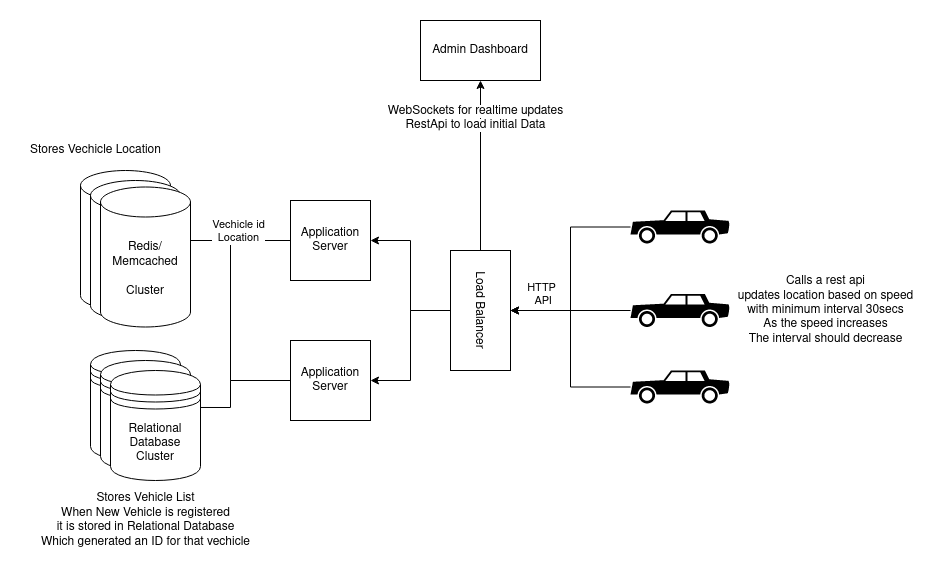

The diagram above was exported from draw.io. Its source (the exported page's mxGraphModel, read from the mxfile embedded in the PNG):
<mxGraphModel dx="1718" dy="1563" grid="1" gridSize="10" guides="1" tooltips="1" connect="1" arrows="1" fold="1" page="1" pageScale="1" pageWidth="850" pageHeight="1100" math="0" shadow="0">
  <root>
    <mxCell id="0" />
    <mxCell id="1" parent="0" />
    <mxCell id="cu9eW7DIwsDQdEGFCU5m-4" style="edgeStyle=orthogonalEdgeStyle;rounded=0;orthogonalLoop=1;jettySize=auto;html=1;entryX=1;entryY=0.5;entryDx=0;entryDy=0;" edge="1" parent="1" source="cu9eW7DIwsDQdEGFCU5m-1" target="cu9eW7DIwsDQdEGFCU5m-3">
      <mxGeometry relative="1" as="geometry" />
    </mxCell>
    <mxCell id="cu9eW7DIwsDQdEGFCU5m-5" style="edgeStyle=orthogonalEdgeStyle;rounded=0;orthogonalLoop=1;jettySize=auto;html=1;entryX=1;entryY=0.5;entryDx=0;entryDy=0;" edge="1" parent="1" source="cu9eW7DIwsDQdEGFCU5m-1" target="cu9eW7DIwsDQdEGFCU5m-2">
      <mxGeometry relative="1" as="geometry" />
    </mxCell>
    <mxCell id="cu9eW7DIwsDQdEGFCU5m-33" style="edgeStyle=orthogonalEdgeStyle;rounded=0;orthogonalLoop=1;jettySize=auto;html=1;" edge="1" parent="1" source="cu9eW7DIwsDQdEGFCU5m-1" target="cu9eW7DIwsDQdEGFCU5m-32">
      <mxGeometry relative="1" as="geometry" />
    </mxCell>
    <mxCell id="cu9eW7DIwsDQdEGFCU5m-1" value="Load Balancer" style="rounded=0;whiteSpace=wrap;html=1;rotation=90;" vertex="1" parent="1">
      <mxGeometry x="360" y="210" width="120" height="60" as="geometry" />
    </mxCell>
    <mxCell id="cu9eW7DIwsDQdEGFCU5m-18" style="edgeStyle=orthogonalEdgeStyle;rounded=0;orthogonalLoop=1;jettySize=auto;html=1;exitX=0;exitY=0.5;exitDx=0;exitDy=0;entryX=1;entryY=0.5;entryDx=0;entryDy=0;entryPerimeter=0;" edge="1" parent="1" source="cu9eW7DIwsDQdEGFCU5m-2" target="cu9eW7DIwsDQdEGFCU5m-17">
      <mxGeometry relative="1" as="geometry" />
    </mxCell>
    <mxCell id="cu9eW7DIwsDQdEGFCU5m-2" value="Application Server" style="whiteSpace=wrap;html=1;aspect=fixed;" vertex="1" parent="1">
      <mxGeometry x="230" y="130" width="80" height="80" as="geometry" />
    </mxCell>
    <mxCell id="cu9eW7DIwsDQdEGFCU5m-19" style="edgeStyle=orthogonalEdgeStyle;rounded=0;orthogonalLoop=1;jettySize=auto;html=1;exitX=0;exitY=0.5;exitDx=0;exitDy=0;entryX=1;entryY=0.5;entryDx=0;entryDy=0;entryPerimeter=0;" edge="1" parent="1" source="cu9eW7DIwsDQdEGFCU5m-3" target="cu9eW7DIwsDQdEGFCU5m-17">
      <mxGeometry relative="1" as="geometry" />
    </mxCell>
    <mxCell id="cu9eW7DIwsDQdEGFCU5m-20" value="Vechicle id&lt;br&gt; Location" style="edgeLabel;html=1;align=center;verticalAlign=middle;resizable=0;points=[];" vertex="1" connectable="0" parent="cu9eW7DIwsDQdEGFCU5m-19">
      <mxGeometry x="0.6118" y="2" relative="1" as="geometry">
        <mxPoint x="17" y="-12" as="offset" />
      </mxGeometry>
    </mxCell>
    <mxCell id="cu9eW7DIwsDQdEGFCU5m-28" style="edgeStyle=orthogonalEdgeStyle;rounded=0;orthogonalLoop=1;jettySize=auto;html=1;entryX=0.833;entryY=0.336;entryDx=0;entryDy=0;entryPerimeter=0;" edge="1" parent="1" source="cu9eW7DIwsDQdEGFCU5m-3" target="cu9eW7DIwsDQdEGFCU5m-26">
      <mxGeometry relative="1" as="geometry">
        <Array as="points">
          <mxPoint x="170" y="310" />
          <mxPoint x="170" y="337" />
        </Array>
      </mxGeometry>
    </mxCell>
    <mxCell id="cu9eW7DIwsDQdEGFCU5m-3" value="Application Server" style="whiteSpace=wrap;html=1;aspect=fixed;" vertex="1" parent="1">
      <mxGeometry x="230" y="270" width="80" height="80" as="geometry" />
    </mxCell>
    <mxCell id="cu9eW7DIwsDQdEGFCU5m-10" style="edgeStyle=orthogonalEdgeStyle;rounded=0;orthogonalLoop=1;jettySize=auto;html=1;entryX=0.5;entryY=0;entryDx=0;entryDy=0;" edge="1" parent="1" source="cu9eW7DIwsDQdEGFCU5m-7" target="cu9eW7DIwsDQdEGFCU5m-1">
      <mxGeometry relative="1" as="geometry" />
    </mxCell>
    <mxCell id="cu9eW7DIwsDQdEGFCU5m-7" value="" style="shape=mxgraph.signs.transportation.car_2;html=1;pointerEvents=1;fillColor=#000000;strokeColor=none;verticalLabelPosition=bottom;verticalAlign=top;align=center;" vertex="1" parent="1">
      <mxGeometry x="570" y="140" width="100" height="33" as="geometry" />
    </mxCell>
    <mxCell id="cu9eW7DIwsDQdEGFCU5m-13" style="edgeStyle=orthogonalEdgeStyle;rounded=0;orthogonalLoop=1;jettySize=auto;html=1;entryX=0.5;entryY=0;entryDx=0;entryDy=0;" edge="1" parent="1" source="cu9eW7DIwsDQdEGFCU5m-8" target="cu9eW7DIwsDQdEGFCU5m-1">
      <mxGeometry relative="1" as="geometry" />
    </mxCell>
    <mxCell id="cu9eW7DIwsDQdEGFCU5m-16" value="&lt;div&gt;HTTP&lt;/div&gt;&lt;div&gt;&amp;nbsp;API&lt;/div&gt;" style="edgeLabel;html=1;align=center;verticalAlign=middle;resizable=0;points=[];" vertex="1" connectable="0" parent="cu9eW7DIwsDQdEGFCU5m-13">
      <mxGeometry x="-0.15" y="1" relative="1" as="geometry">
        <mxPoint x="-39" y="-17.5" as="offset" />
      </mxGeometry>
    </mxCell>
    <mxCell id="cu9eW7DIwsDQdEGFCU5m-8" value="" style="shape=mxgraph.signs.transportation.car_2;html=1;pointerEvents=1;fillColor=#000000;strokeColor=none;verticalLabelPosition=bottom;verticalAlign=top;align=center;" vertex="1" parent="1">
      <mxGeometry x="570" y="223.5" width="100" height="33" as="geometry" />
    </mxCell>
    <mxCell id="cu9eW7DIwsDQdEGFCU5m-14" style="edgeStyle=orthogonalEdgeStyle;rounded=0;orthogonalLoop=1;jettySize=auto;html=1;entryX=0.5;entryY=0;entryDx=0;entryDy=0;" edge="1" parent="1" source="cu9eW7DIwsDQdEGFCU5m-9" target="cu9eW7DIwsDQdEGFCU5m-1">
      <mxGeometry relative="1" as="geometry" />
    </mxCell>
    <mxCell id="cu9eW7DIwsDQdEGFCU5m-9" value="" style="shape=mxgraph.signs.transportation.car_2;html=1;pointerEvents=1;fillColor=#000000;strokeColor=none;verticalLabelPosition=bottom;verticalAlign=top;align=center;" vertex="1" parent="1">
      <mxGeometry x="570" y="300" width="100" height="33" as="geometry" />
    </mxCell>
    <mxCell id="cu9eW7DIwsDQdEGFCU5m-17" value="&lt;div&gt;Redis/&lt;/div&gt;&lt;div&gt;Memcached&lt;/div&gt;&lt;br&gt;Cluster" style="shape=cylinder3;whiteSpace=wrap;html=1;boundedLbl=1;backgroundOutline=1;size=15;" vertex="1" parent="1">
      <mxGeometry x="20" y="100" width="90" height="140" as="geometry" />
    </mxCell>
    <mxCell id="cu9eW7DIwsDQdEGFCU5m-22" value="Relational Database&lt;br&gt;Cluster" style="shape=datastore;whiteSpace=wrap;html=1;" vertex="1" parent="1">
      <mxGeometry x="30" y="280" width="90" height="110" as="geometry" />
    </mxCell>
    <mxCell id="cu9eW7DIwsDQdEGFCU5m-23" value="&lt;div&gt;Redis/&lt;/div&gt;&lt;div&gt;Memcached&lt;/div&gt;&lt;br&gt;Cluster" style="shape=cylinder3;whiteSpace=wrap;html=1;boundedLbl=1;backgroundOutline=1;size=15;" vertex="1" parent="1">
      <mxGeometry x="30" y="110" width="90" height="140" as="geometry" />
    </mxCell>
    <mxCell id="cu9eW7DIwsDQdEGFCU5m-24" value="Relational Database&lt;br&gt;Cluster" style="shape=datastore;whiteSpace=wrap;html=1;" vertex="1" parent="1">
      <mxGeometry x="40" y="290" width="90" height="110" as="geometry" />
    </mxCell>
    <mxCell id="cu9eW7DIwsDQdEGFCU5m-25" value="&lt;div&gt;Redis/&lt;/div&gt;&lt;div&gt;Memcached&lt;/div&gt;&lt;br&gt;Cluster" style="shape=cylinder3;whiteSpace=wrap;html=1;boundedLbl=1;backgroundOutline=1;size=15;" vertex="1" parent="1">
      <mxGeometry x="40" y="116.5" width="90" height="140" as="geometry" />
    </mxCell>
    <mxCell id="cu9eW7DIwsDQdEGFCU5m-26" value="Relational Database&lt;br&gt;Cluster" style="shape=datastore;whiteSpace=wrap;html=1;" vertex="1" parent="1">
      <mxGeometry x="50" y="300" width="90" height="110" as="geometry" />
    </mxCell>
    <mxCell id="cu9eW7DIwsDQdEGFCU5m-29" value="Stores Vehicle List &lt;br&gt;When New Vehicle is registered &lt;br&gt;it is stored in Relational Database&lt;br&gt;Which generated an ID for that vechicle" style="text;html=1;align=center;verticalAlign=middle;resizable=0;points=[];autosize=1;" vertex="1" parent="1">
      <mxGeometry x="-25" y="420" width="220" height="60" as="geometry" />
    </mxCell>
    <mxCell id="cu9eW7DIwsDQdEGFCU5m-30" value="Stores Vechicle Location" style="text;html=1;align=center;verticalAlign=middle;resizable=0;points=[];autosize=1;" vertex="1" parent="1">
      <mxGeometry x="-40" y="70" width="150" height="20" as="geometry" />
    </mxCell>
    <mxCell id="cu9eW7DIwsDQdEGFCU5m-31" value="Calls a rest api &lt;br&gt;updates location based on speed&lt;br&gt;with minimum interval 30secs&lt;br&gt;As the speed increases &lt;br&gt;The interval should decrease" style="text;html=1;align=center;verticalAlign=middle;resizable=0;points=[];autosize=1;" vertex="1" parent="1">
      <mxGeometry x="670" y="200" width="190" height="80" as="geometry" />
    </mxCell>
    <mxCell id="cu9eW7DIwsDQdEGFCU5m-32" value="Admin Dashboard" style="rounded=0;whiteSpace=wrap;html=1;" vertex="1" parent="1">
      <mxGeometry x="360" y="-50" width="120" height="60" as="geometry" />
    </mxCell>
    <mxCell id="cu9eW7DIwsDQdEGFCU5m-34" value="&lt;div&gt;&lt;span style=&quot;background-color: rgb(255 , 255 , 255)&quot;&gt;WebSockets for realtime updates&lt;br&gt;RestApi to load initial Data&lt;br&gt;&lt;/span&gt;&lt;/div&gt;&lt;div&gt;&lt;br&gt;&lt;/div&gt;" style="text;html=1;align=center;verticalAlign=middle;resizable=0;points=[];autosize=1;" vertex="1" parent="1">
      <mxGeometry x="320" y="30" width="190" height="50" as="geometry" />
    </mxCell>
  </root>
</mxGraphModel>